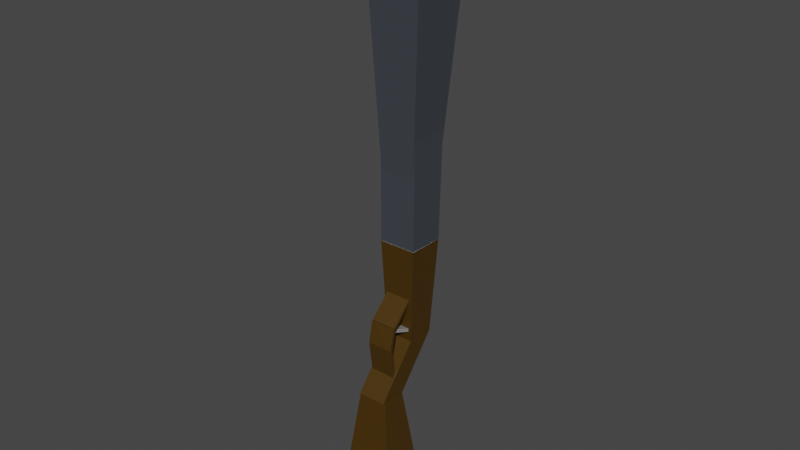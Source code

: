 # Source: BlunderBuss.blend  (saved by Blender 2.92.15; exported with 4.5.12 LTS)
import bpy
from mathutils import Matrix  # noqa: F401  (used for matrix-valued properties, if any)

bpy.ops.wm.read_factory_settings(use_empty=True)
scene = bpy.context.scene
scene.name = 'Scene'

# ---- collections
col_collection = bpy.data.collections.new('Collection'); scene.collection.children.link(col_collection)

# ---- materials (node trees are filled in below, after node groups)
mat_buttstock = bpy.data.materials.new('Buttstock')
mat_buttstock.use_transparent_shadow = False
mat_trigger_sight = bpy.data.materials.new('Trigger/Sight')
mat_trigger_sight.use_transparent_shadow = False
mat_barrell = bpy.data.materials.new('Barrell')
mat_barrell.use_transparent_shadow = False

# ---- material node trees
mat_buttstock.use_nodes = True; mat_buttstock.node_tree.nodes.clear()
_N = mat_buttstock.node_tree.nodes; _L = mat_buttstock.node_tree.links
n0 = _N.new('ShaderNodeBsdfPrincipled'); n0.name = 'Principled BSDF'; n0.location = (10, 300)
n0.distribution = 'GGX'
n0.subsurface_method = 'BURLEY'
n0.inputs[0].default_value = (0.06072, 0.02939, 0.0, 1.0)
n0.inputs[3].default_value = 1.45
n0.inputs[27].default_value = (0.0, 0.0, 0.0, 1.0)
n0.inputs[28].default_value = 1.0
n1 = _N.new('ShaderNodeOutputMaterial'); n1.name = 'Material Output'; n1.location = (300, 300)
_L.new(n0.outputs[0], n1.inputs[0])
n1.is_active_output = True
mat_trigger_sight.use_nodes = True; mat_trigger_sight.node_tree.nodes.clear()
_N = mat_trigger_sight.node_tree.nodes; _L = mat_trigger_sight.node_tree.links
n0 = _N.new('ShaderNodeBsdfPrincipled'); n0.name = 'Principled BSDF'; n0.location = (10, 300)
n0.distribution = 'GGX'
n0.subsurface_method = 'BURLEY'
n0.inputs[0].default_value = (0.2529, 0.2477, 0.2373, 1.0)
n0.inputs[3].default_value = 1.45
n0.inputs[27].default_value = (0.0, 0.0, 0.0, 1.0)
n0.inputs[28].default_value = 1.0
n1 = _N.new('ShaderNodeOutputMaterial'); n1.name = 'Material Output'; n1.location = (300, 300)
_L.new(n0.outputs[0], n1.inputs[0])
n1.is_active_output = True
mat_barrell.use_nodes = True; mat_barrell.node_tree.nodes.clear()
_N = mat_barrell.node_tree.nodes; _L = mat_barrell.node_tree.links
n0 = _N.new('ShaderNodeBsdfPrincipled'); n0.name = 'Principled BSDF'; n0.location = (10, 300)
n0.distribution = 'GGX'
n0.subsurface_method = 'BURLEY'
n0.inputs[0].default_value = (0.04783, 0.05519, 0.06681, 1.0)
n0.inputs[3].default_value = 1.45
n0.inputs[27].default_value = (0.0, 0.0, 0.0, 1.0)
n0.inputs[28].default_value = 1.0
n1 = _N.new('ShaderNodeOutputMaterial'); n1.name = 'Material Output'; n1.location = (300, 300)
_L.new(n0.outputs[0], n1.inputs[0])
n1.is_active_output = True

# ---- world
world_world = bpy.data.worlds.new('World'); scene.world = world_world
world_world.use_nodes = True; world_world.node_tree.nodes.clear()
_N = world_world.node_tree.nodes; _L = world_world.node_tree.links
n0 = _N.new('ShaderNodeOutputWorld'); n0.name = 'World Output'; n0.location = (300, 300)
n1 = _N.new('ShaderNodeBackground'); n1.name = 'Background'; n1.location = (10, 300)
n1.inputs[0].default_value = (0.05088, 0.05088, 0.05088, 1.0)
_L.new(n1.outputs[0], n0.inputs[0])
n0.is_active_output = True
world_world.color = (0.05088, 0.05088, 0.05088)
world_world.use_sun_shadow = False
world_world.sun_shadow_jitter_overblur = 0.0

# ---- meshes
me_cube = bpy.data.meshes.new('Cube')
me_cube.from_pydata([(2.455, 3.772, 2.422), (2.449, 1.956, 2.457), (2.527, 4.057, 13.24), (2.527, 2.058, 13.28), (0.5945, 3.766, 2.422), (0.5969, 1.955, 2.457), (0.5271, 4.057, 13.24), (0.5271, 2.058, 13.28), (2.313, 2.034, 4.456), (3.047, 1.611, 18.3), (0.7077, 2.034, 4.456), (-0.05963, 1.611, 18.3), (2.313, 3.685, 4.424), (3.047, 4.987, 18.24), (0.7077, 3.685, 4.424), (-0.05963, 4.987, 18.24), (2.252, 2.08, -2.349), (0.8248, 3.462, -2.376), (2.456, 1.95, 2.457), (0.5954, 3.766, 2.422), (0.8213, 2.08, -2.349), (2.456, 3.766, 2.422), (0.5954, 1.95, 2.457), (2.246, 3.458, -2.376), (0.8224, 2.08, -2.349), (0.8224, 0.09223, -4.822), (2.249, 2.08, -2.349), (2.249, 0.09223, -4.822), (0.8224, 3.461, -2.376), (0.8224, 1.473, -4.849), (2.249, 3.461, -2.376), (2.249, 1.473, -4.849), (0.8364, 0.1204, -4.812), (0.05793, -0.6469, -11.36), (2.339, 0.1158, -4.805), (3.095, -0.6469, -11.36), (0.8513, 1.425, -4.837), (0.05793, 2.155, -11.41), (2.239, 1.45, -4.851), (3.095, 2.155, -11.41), (1.269, 3.498, -1.794), (1.27, 3.708, -1.808), (1.269, 3.475, -2.151), (1.27, 3.685, -2.165), (1.782, 3.497, -1.794), (1.782, 3.707, -1.808), (1.782, 3.474, -2.151), (1.782, 3.684, -2.165), (1.65, 3.704, -1.846), (1.651, 3.979, -1.864), (1.65, 3.688, -2.099), (1.651, 3.963, -2.116), (1.738, 3.704, -1.846), (1.739, 3.979, -1.864), (1.738, 3.688, -2.099), (1.739, 3.962, -2.116), (1.335, 3.705, -1.845), (1.336, 3.986, -1.863), (1.335, 3.688, -2.111), (1.336, 3.969, -2.129), (1.412, 3.705, -1.845), (1.413, 3.986, -1.863), (1.412, 3.688, -2.111), (1.413, 3.968, -2.129), (2.15, 2.233, -1.735), (1.916, 1.264, -1.439), (2.15, 2.238, -1.916), (1.916, 1.269, -1.62), (1.415, 2.233, -1.735), (1.181, 1.264, -1.439), (1.415, 2.238, -1.916), (1.181, 1.269, -1.62), (2.17, 2.02, -0.1399), (2.17, 0.986, -1.18), (2.17, 2.025, -0.2973), (2.17, 1.079, -1.339), (0.8811, 2.02, -0.1399), (0.8811, 0.9657, -1.179), (0.8811, 2.025, -0.2973), (0.8811, 1.079, -1.339), (2.158, 0.978, -1.191), (2.158, 0.7156, -2.293), (2.158, 1.076, -1.333), (2.158, 0.8798, -2.328), (0.8729, 0.9524, -1.191), (0.8729, 0.7156, -2.293), (0.8729, 1.076, -1.333), (0.8729, 0.8798, -2.328), (0.8739, 0.7211, -2.294), (0.8739, 0.9323, -4.001), (2.15, 0.7211, -2.294), (2.15, 0.9323, -4.001), (0.8739, 0.8732, -2.326), (0.8739, 1.084, -4.034), (2.15, 0.8732, -2.326), (2.15, 1.084, -4.034)], [], [(0, 4, 6, 2), (3, 2, 6, 7), (7, 6, 4, 5), (5, 1, 3, 7), (1, 0, 2, 3), (5, 4, 0, 1), (8, 9, 11, 10), (10, 11, 15, 14), (14, 15, 13, 12), (12, 13, 9, 8), (10, 14, 12, 8), (15, 11, 9, 13), (22, 20, 16, 18), (21, 23, 17, 19), (19, 17, 20, 22), (18, 21, 19, 22), (18, 16, 23, 21), (24, 25, 27, 26), (23, 16, 20, 17), (26, 27, 31, 30), (30, 31, 29, 28), (28, 29, 25, 24), (26, 30, 28, 24), (31, 27, 25, 29), (32, 33, 35, 34), (34, 35, 39, 38), (38, 39, 37, 36), (36, 37, 33, 32), (34, 38, 36, 32), (39, 35, 33, 37), (40, 41, 43, 42), (42, 43, 47, 46), (46, 47, 45, 44), (44, 45, 41, 40), (42, 46, 44, 40), (47, 43, 41, 45), (48, 49, 51, 50), (50, 51, 55, 54), (54, 55, 53, 52), (52, 53, 49, 48), (50, 54, 52, 48), (55, 51, 49, 53), (56, 57, 59, 58), (58, 59, 63, 62), (62, 63, 61, 60), (60, 61, 57, 56), (58, 62, 60, 56), (63, 59, 57, 61), (64, 65, 67, 66), (66, 67, 71, 70), (70, 71, 69, 68), (68, 69, 65, 64), (66, 70, 68, 64), (71, 67, 65, 69), (72, 73, 75, 74), (74, 75, 79, 78), (78, 79, 77, 76), (76, 77, 73, 72), (74, 78, 76, 72), (79, 75, 73, 77), (80, 81, 83, 82), (82, 83, 87, 86), (86, 87, 85, 84), (84, 85, 81, 80), (82, 86, 84, 80), (87, 83, 81, 85), (88, 89, 91, 90), (90, 91, 95, 94), (94, 95, 93, 92), (92, 93, 89, 88), (90, 94, 92, 88), (95, 91, 89, 93)])
me_cube.polygons.foreach_set('material_index', [3, 0, 3, 3, 3, 3, 3, 3, 3, 3, 0, 3, 1, 1, 1, 0, 1, 1, 0, 1, 1, 1, 1, 1, 1, 1, 1, 1, 1, 1, 2, 2, 2, 2, 0, 2, 2, 2, 2, 2, 0, 2, 2, 2, 2, 2, 2, 2, 2, 2, 2, 2, 0, 2, 1, 1, 1, 1, 1, 1, 1, 1, 1, 1, 1, 1, 1, 1, 1, 1, 0, 0])
_uv = me_cube.uv_layers.new(name='UVMap')
_uv.uv.foreach_set('vector', [0.625, 0.5, 0.875, 0.5, 0.875, 0.75, 0.625, 0.75, 0.375, 0.75, 0.625, 0.75, 0.625, 1.0, 0.375, 1.0, 0.375, 0.0, 0.625, 0.0, 0.625, 0.25, 0.375, 0.25, 0.125, 0.5, 0.375, 0.5, 0.375, 0.75, 0.125, 0.75, 0.375, 0.5, 0.625, 0.5, 0.625, 0.75, 0.375, 0.75, 0.375, 0.25, 0.625, 0.25, 0.625, 0.5, 0.375, 0.5, 0.375, 0.0, 0.625, 0.0, 0.625, 0.25, 0.375, 0.25, 0.375, 0.25, 0.625, 0.25, 0.625, 0.5, 0.375, 0.5, 0.375, 0.5, 0.625, 0.5, 0.625, 0.75, 0.375, 0.75, 0.375, 0.75, 0.625, 0.75, 0.625, 1.0, 0.375, 1.0, 0.125, 0.5, 0.375, 0.5, 0.375, 0.75, 0.125, 0.75, 0.625, 0.5, 0.875, 0.5, 0.875, 0.75, 0.625, 0.75, 0.375, 0.0, 0.625, 0.0, 0.625, 0.25, 0.375, 0.25, 0.375, 0.25, 0.625, 0.25, 0.625, 0.5, 0.375, 0.5, 0.375, 0.5, 0.625, 0.5, 0.625, 0.75, 0.375, 0.75, 0.375, 0.75, 0.625, 0.75, 0.625, 1.0, 0.375, 1.0, 0.125, 0.5, 0.375, 0.5, 0.375, 0.75, 0.125, 0.75, 0.375, 0.0, 0.625, 0.0, 0.625, 0.25, 0.375, 0.25, 0.625, 0.5, 0.875, 0.5, 0.875, 0.75, 0.625, 0.75, 0.375, 0.25, 0.625, 0.25, 0.625, 0.5, 0.375, 0.5, 0.375, 0.5, 0.625, 0.5, 0.625, 0.75, 0.375, 0.75, 0.375, 0.75, 0.625, 0.75, 0.625, 1.0, 0.375, 1.0, 0.125, 0.5, 0.375, 0.5, 0.375, 0.75, 0.125, 0.75, 0.625, 0.5, 0.875, 0.5, 0.875, 0.75, 0.625, 0.75, 0.375, 0.0, 0.625, 0.0, 0.625, 0.25, 0.375, 0.25, 0.375, 0.25, 0.625, 0.25, 0.625, 0.5, 0.375, 0.5, 0.375, 0.5, 0.625, 0.5, 0.625, 0.75, 0.375, 0.75, 0.375, 0.75, 0.625, 0.75, 0.625, 1.0, 0.375, 1.0, 0.125, 0.5, 0.375, 0.5, 0.375, 0.75, 0.125, 0.75, 0.625, 0.5, 0.875, 0.5, 0.875, 0.75, 0.625, 0.75, 0.375, 0.0, 0.625, 0.0, 0.625, 0.25, 0.375, 0.25, 0.375, 0.25, 0.625, 0.25, 0.625, 0.5, 0.375, 0.5, 0.375, 0.5, 0.625, 0.5, 0.625, 0.75, 0.375, 0.75, 0.375, 0.75, 0.625, 0.75, 0.625, 1.0, 0.375, 1.0, 0.125, 0.5, 0.375, 0.5, 0.375, 0.75, 0.125, 0.75, 0.625, 0.5, 0.875, 0.5, 0.875, 0.75, 0.625, 0.75, 0.375, 0.0, 0.625, 0.0, 0.625, 0.25, 0.375, 0.25, 0.375, 0.25, 0.625, 0.25, 0.625, 0.5, 0.375, 0.5, 0.375, 0.5, 0.625, 0.5, 0.625, 0.75, 0.375, 0.75, 0.375, 0.75, 0.625, 0.75, 0.625, 1.0, 0.375, 1.0, 0.125, 0.5, 0.375, 0.5, 0.375, 0.75, 0.125, 0.75, 0.625, 0.5, 0.875, 0.5, 0.875, 0.75, 0.625, 0.75, 0.375, 0.0, 0.625, 0.0, 0.625, 0.25, 0.375, 0.25, 0.375, 0.25, 0.625, 0.25, 0.625, 0.5, 0.375, 0.5, 0.375, 0.5, 0.625, 0.5, 0.625, 0.75, 0.375, 0.75, 0.375, 0.75, 0.625, 0.75, 0.625, 1.0, 0.375, 1.0, 0.125, 0.5, 0.375, 0.5, 0.375, 0.75, 0.125, 0.75, 0.625, 0.5, 0.875, 0.5, 0.875, 0.75, 0.625, 0.75, 0.375, 0.0, 0.625, 0.0, 0.625, 0.25, 0.375, 0.25, 0.375, 0.25, 0.625, 0.25, 0.625, 0.5, 0.375, 0.5, 0.375, 0.5, 0.625, 0.5, 0.625, 0.75, 0.375, 0.75, 0.375, 0.75, 0.625, 0.75, 0.625, 1.0, 0.375, 1.0, 0.125, 0.5, 0.375, 0.5, 0.375, 0.75, 0.125, 0.75, 0.625, 0.5, 0.875, 0.5, 0.875, 0.75, 0.625, 0.75, 0.375, 0.0, 0.625, 0.0, 0.625, 0.25, 0.375, 0.25, 0.375, 0.25, 0.625, 0.25, 0.625, 0.5, 0.375, 0.5, 0.375, 0.5, 0.625, 0.5, 0.625, 0.75, 0.375, 0.75, 0.375, 0.75, 0.625, 0.75, 0.625, 1.0, 0.375, 1.0, 0.125, 0.5, 0.375, 0.5, 0.375, 0.75, 0.125, 0.75, 0.625, 0.5, 0.875, 0.5, 0.875, 0.75, 0.625, 0.75, 0.375, 0.0, 0.625, 0.0, 0.625, 0.25, 0.375, 0.25, 0.375, 0.25, 0.625, 0.25, 0.625, 0.5, 0.375, 0.5, 0.375, 0.5, 0.625, 0.5, 0.625, 0.75, 0.375, 0.75, 0.375, 0.75, 0.625, 0.75, 0.625, 1.0, 0.375, 1.0, 0.125, 0.5, 0.375, 0.5, 0.375, 0.75, 0.125, 0.75, 0.625, 0.5, 0.875, 0.5, 0.875, 0.75, 0.625, 0.75, 0.375, 0.0, 0.625, 0.0, 0.625, 0.25, 0.375, 0.25, 0.375, 0.25, 0.625, 0.25, 0.625, 0.5, 0.375, 0.5, 0.375, 0.5, 0.625, 0.5, 0.625, 0.75, 0.375, 0.75, 0.375, 0.75, 0.625, 0.75, 0.625, 1.0, 0.375, 1.0, 0.125, 0.5, 0.375, 0.5, 0.375, 0.75, 0.125, 0.75, 0.625, 0.5, 0.875, 0.5, 0.875, 0.75, 0.625, 0.75])
me_cube.materials.append(None)
me_cube.materials.append(mat_buttstock)
me_cube.materials.append(mat_trigger_sight)
me_cube.materials.append(mat_barrell)
me_cube.use_remesh_preserve_volume = False
me_cube.use_remesh_preserve_attributes = False
me_cube.use_mirror_vertex_groups = False
me_cube.update()

# ---- objects
ob_blunderbussmesh = bpy.data.objects.new('BlunderBussMesh', me_cube)

# ---- transforms, parenting, visibility, modifiers, constraints
ob_blunderbussmesh.location = (0.0, 0.0, 0.0)
ob_blunderbussmesh.lock_rotations_4d = False
ob_blunderbussmesh.empty_display_type = 'ARROWS'
ob_blunderbussmesh.lineart.crease_threshold = 0.0

# ---- collection membership
col_collection.objects.link(ob_blunderbussmesh)

# ---- scene / render settings (as saved in the file)
scene.frame_start = 1; scene.frame_end = 250; scene.frame_set(1)
scene.render.engine = 'BLENDER_EEVEE_NEXT'
scene.cycles.use_denoising = False
scene.cycles.samples = 128
scene.cycles.sampling_pattern = 'TABULATED_SOBOL'
scene.cycles.use_adaptive_sampling = False
scene.cycles.use_light_tree = False
scene.view_settings.view_transform = 'Filmic'
bpy.context.view_layer.update()

# ---- added for rendering (the .blend has no active camera and no usable light): camera, sun
cam_auto = bpy.data.cameras.new('AutoCamera')
cam_auto.lens = 50.0
cam_auto.sensor_width = 36.0
cam_auto.clip_end = 1000.0
ob_auto_camera = bpy.data.objects.new('AutoCamera', cam_auto)
scene.collection.objects.link(ob_auto_camera)
ob_auto_camera.location = (29.6516, -31.5903, 25.953)
ob_auto_camera.rotation_euler = (1.09748, -7.21219e-08, 0.694738)
scene.camera = ob_auto_camera
light_auto_sun = bpy.data.lights.new('AutoSun', 'SUN')
light_auto_sun.energy = 3.0
light_auto_sun.angle = 0.0523599
ob_auto_sun = bpy.data.objects.new('AutoSun', light_auto_sun)
scene.collection.objects.link(ob_auto_sun)
ob_auto_sun.rotation_euler = (0.872665, 0.174533, 0.523599)
bpy.context.view_layer.update()
